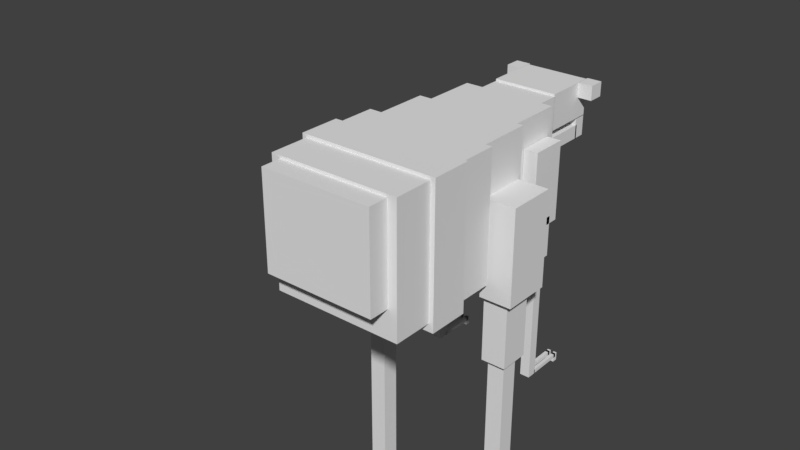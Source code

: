 # Source: flust.blend  (saved by Blender 2.78.0; exported with 4.5.12 LTS)
import bpy
from mathutils import Matrix  # noqa: F401  (used for matrix-valued properties, if any)

bpy.ops.wm.read_factory_settings(use_empty=True)
scene = bpy.context.scene
scene.name = 'Scene'

# ---- collections
col_collection_1 = bpy.data.collections.new('Collection 1'); scene.collection.children.link(col_collection_1)

# ---- materials (node trees are filled in below, after node groups)
mat_material = bpy.data.materials.new('Material')
mat_material.alpha_threshold = 0.0
mat_material.use_transparent_shadow = False
mat_material.roughness = 0.5
mat_material.line_color = (0.0, 0.0, 0.0, 1.0)

# ---- material node trees

# ---- world
world_world = bpy.data.worlds.new('World'); scene.world = world_world
world_world.color = (0.05088, 0.05088, 0.05088)
world_world.use_sun_shadow = False
world_world.sun_shadow_jitter_overblur = 0.0
world_world.cycles.sampling_method = 'MANUAL'

# ---- meshes
me_cube = bpy.data.meshes.new('Cube')
me_cube.from_pydata([(0.4507, -1.511, -0.1377), (0.4507, -1.681, -0.1377), (-0.4507, -1.681, -0.1377), (-0.4507, -1.511, -0.1377), (0.4507, -1.511, 0.6365), (0.4507, -1.681, 0.6365), (-0.4507, -1.681, 0.6365), (-0.4507, -1.511, 0.6365), (0.5244, -1.185, -0.3688), (0.5244, -1.517, -0.3688), (-0.5244, -1.517, -0.3688), (-0.5244, -1.185, -0.3688), (0.5244, -1.185, 0.6593), (0.5244, -1.517, 0.6593), (-0.5244, -1.517, 0.6593), (-0.5244, -1.185, 0.6593), (0.5613, -0.8676, -0.4343), (0.5613, -1.195, -0.4343), (-0.5613, -1.195, -0.4343), (-0.5613, -0.8676, -0.4343), (0.5613, -0.8676, 0.6835), (0.5613, -1.195, 0.6835), (-0.5613, -1.195, 0.6835), (-0.5613, -0.8676, 0.6835), (0.5244, -0.5536, -0.3688), (0.5244, -0.8765, -0.3688), (-0.5244, -0.8765, -0.3688), (-0.5244, -0.5536, -0.3688), (0.5244, -0.5536, 0.6703), (0.5244, -0.8765, 0.6703), (-0.5244, -0.8765, 0.6703), (-0.5244, -0.5536, 0.6703), (0.4507, -0.08808, -0.1377), (0.4507, -0.5613, -0.1377), (-0.4507, -0.5613, -0.1377), (-0.4507, -0.08808, -0.1377), (0.4507, -0.08808, 0.6541), (0.4507, -0.5613, 0.6541), (-0.4507, -0.5613, 0.6541), (-0.4507, -0.08808, 0.6541), (0.3769, 0.3839, 0.06467), (0.3769, -0.08939, 0.06467), (-0.3769, -0.08939, 0.06467), (-0.3769, 0.3839, 0.06467), (0.3769, 0.3839, 0.6365), (0.3769, -0.0894, 0.6365), (-0.3769, -0.08939, 0.6365), (-0.3769, 0.3839, 0.6365), (0.2637, 0.6008, 0.173), (0.2637, 0.3832, 0.173), (-0.2637, 0.3832, 0.173), (-0.2637, 0.6008, 0.173), (0.2637, 0.6008, 0.6187), (0.2637, 0.3832, 0.6187), (-0.2637, 0.3832, 0.6187), (-0.2637, 0.6008, 0.6187), (0.2637, 1.038, 0.3467), (0.2637, 0.5994, 0.3467), (-0.2637, 0.5994, 0.3467), (-0.2637, 1.038, 0.3467), (0.2637, 1.038, 0.6365), (0.2637, 0.5994, 0.6365), (-0.2637, 0.5994, 0.6365), (-0.2637, 1.038, 0.6365), (0.2545, 0.9643, 0.1719), (0.2545, 0.5994, 0.1719), (-0.2571, 0.5994, 0.1719), (-0.2571, 0.9643, 0.1719), (0.2545, 0.9643, 0.2809), (0.2545, 0.5994, 0.2809), (-0.2571, 0.5994, 0.2809), (-0.2571, 0.9643, 0.2809), (-0.1951, 1.052, 0.1719), (-0.1951, 0.9495, 0.1719), (-0.2572, 0.9495, 0.1719), (-0.2572, 1.052, 0.1719), (-0.1951, 1.052, 0.3364), (-0.1951, 0.9495, 0.3364), (-0.2572, 0.9495, 0.3364), (-0.2572, 1.052, 0.3364), (0.2545, 1.052, 0.1719), (0.2545, 0.9495, 0.1719), (0.191, 0.9495, 0.1719), (0.191, 1.052, 0.1719), (0.2545, 1.052, 0.3364), (0.2545, 0.9495, 0.3364), (0.191, 0.9495, 0.3364), (0.191, 1.052, 0.3364), (0.0292, 1.052, 0.1719), (0.0292, 0.9495, 0.1719), (-0.03949, 0.9495, 0.1719), (-0.03949, 1.052, 0.1719), (0.0292, 1.052, 0.3364), (0.0292, 0.9495, 0.3364), (-0.03949, 0.9495, 0.3364), (-0.03949, 1.052, 0.3364), (0.1405, 1.052, 0.1719), (0.1405, 0.9495, 0.1719), (0.07186, 0.9495, 0.1719), (0.07186, 1.052, 0.1719), (0.1405, 1.052, 0.3364), (0.1405, 0.9495, 0.3364), (0.07186, 0.9495, 0.3364), (0.07186, 1.052, 0.3364), (-0.08314, 1.052, 0.1719), (-0.08314, 0.9495, 0.1719), (-0.1518, 0.9495, 0.1719), (-0.1518, 1.052, 0.1719), (-0.08314, 1.052, 0.3364), (-0.08314, 0.9495, 0.3364), (-0.1518, 0.9495, 0.3364), (-0.1518, 1.052, 0.3364), (-0.1561, 1.03, 0.1425), (-0.1561, 0.964, 0.1425), (-0.1888, 0.964, 0.1425), (-0.1888, 1.03, 0.1425), (-0.1561, 1.03, 0.3597), (-0.1561, 0.964, 0.3597), (-0.1888, 0.964, 0.3597), (-0.1888, 1.03, 0.3597), (-0.04492, 1.03, 0.1425), (-0.04492, 0.964, 0.1425), (-0.07756, 0.964, 0.1425), (-0.07756, 1.03, 0.1425), (-0.04492, 1.03, 0.3597), (-0.04492, 0.964, 0.3597), (-0.07756, 0.964, 0.3597), (-0.07756, 1.03, 0.3597), (0.06665, 1.03, 0.1425), (0.06665, 0.964, 0.1425), (0.03401, 0.964, 0.1425), (0.03401, 1.03, 0.1425), (0.06665, 1.03, 0.3597), (0.06665, 0.964, 0.3597), (0.03401, 0.964, 0.3597), (0.03401, 1.03, 0.3597), (0.1828, 1.03, 0.1425), (0.1828, 0.964, 0.1425), (0.1502, 0.964, 0.1425), (0.1502, 1.03, 0.1425), (0.1828, 1.03, 0.3597), (0.1828, 0.964, 0.3597), (0.1502, 0.964, 0.3597), (0.1502, 1.03, 0.3597), (-0.3836, 1.059, 0.6365), (-0.3836, 0.9271, 0.6365), (-0.2631, 0.9271, 0.6365), (-0.2631, 1.059, 0.6365), (-0.3836, 1.059, 0.5182), (-0.3836, 0.9271, 0.5182), (-0.2631, 0.9271, 0.5182), (-0.2631, 1.059, 0.5182), (0.3833, 1.059, 0.5182), (0.3833, 0.9271, 0.5182), (0.2628, 0.9271, 0.5182), (0.2628, 1.059, 0.5182), (0.3833, 1.059, 0.6365), (0.3833, 0.9271, 0.6365), (0.2628, 0.9271, 0.6365), (0.2628, 1.059, 0.6365), (-0.3789, 0.3453, -0.2178), (-0.3789, 0.04771, -0.2178), (-0.4939, 0.04771, -0.2178), (-0.4939, 0.3453, -0.2178), (-0.3789, 0.3453, 0.4152), (-0.3789, 0.04771, 0.4152), (-0.4939, 0.04771, 0.4152), (-0.4939, 0.3453, 0.4152), (-0.3789, 0.2614, -0.4872), (-0.3789, 0.1198, -0.4872), (-0.4939, 0.1198, -0.4872), (-0.4939, 0.2614, -0.4872), (-0.3789, 0.2614, -0.1572), (-0.3789, 0.1198, -0.1572), (-0.4939, 0.1198, -0.1572), (-0.4939, 0.2614, -0.1572), (-0.399, 0.2303, -1.537), (-0.399, 0.1477, -1.537), (-0.4793, 0.1477, -1.537), (-0.4793, 0.2303, -1.537), (-0.399, 0.2303, -0.4654), (-0.399, 0.1477, -0.4654), (-0.4793, 0.1477, -0.4654), (-0.4793, 0.2303, -0.4654), (-0.399, 0.5263, -1.537), (-0.399, 0.2208, -1.537), (-0.4251, 0.2208, -1.537), (-0.4251, 0.5263, -1.537), (-0.399, 0.5263, -1.505), (-0.399, 0.2208, -1.505), (-0.4251, 0.2208, -1.505), (-0.4251, 0.5263, -1.505), (-0.399, 0.5449, -1.573), (-0.399, 0.5036, -1.573), (-0.4251, 0.5036, -1.573), (-0.4251, 0.5449, -1.573), (-0.399, 0.5449, -1.505), (-0.399, 0.5036, -1.505), (-0.4251, 0.5036, -1.505), (-0.4251, 0.5449, -1.505), (-0.453, 0.5263, -1.537), (-0.453, 0.2208, -1.537), (-0.4792, 0.2208, -1.537), (-0.4792, 0.5263, -1.537), (-0.453, 0.5263, -1.505), (-0.453, 0.2208, -1.505), (-0.4792, 0.2208, -1.505), (-0.4792, 0.5263, -1.505), (-0.453, 0.5449, -1.573), (-0.453, 0.5036, -1.573), (-0.4792, 0.5036, -1.573), (-0.4792, 0.5449, -1.573), (-0.453, 0.5449, -1.505), (-0.453, 0.5036, -1.505), (-0.4792, 0.5036, -1.505), (-0.4792, 0.5449, -1.505), (0.4948, 0.3453, -0.2178), (0.4948, 0.04771, -0.2178), (0.3798, 0.04771, -0.2178), (0.3798, 0.3453, -0.2178), (0.4948, 0.3453, 0.4152), (0.4948, 0.04771, 0.4152), (0.3798, 0.04771, 0.4152), (0.3798, 0.3453, 0.4152), (0.4948, 0.2614, -0.4872), (0.4948, 0.1198, -0.4872), (0.3798, 0.1198, -0.4872), (0.3798, 0.2614, -0.4872), (0.4948, 0.2614, -0.1572), (0.4948, 0.1198, -0.1572), (0.3798, 0.1198, -0.1572), (0.3798, 0.2614, -0.1572), (0.4747, 0.2303, -1.537), (0.4747, 0.1477, -1.537), (0.3944, 0.1477, -1.537), (0.3944, 0.2303, -1.537), (0.4747, 0.2303, -0.4654), (0.4747, 0.1477, -0.4654), (0.3944, 0.1477, -0.4654), (0.3944, 0.2303, -0.4654), (0.4747, 0.5263, -1.537), (0.4747, 0.2208, -1.537), (0.4485, 0.2208, -1.537), (0.4485, 0.5263, -1.537), (0.4747, 0.5263, -1.505), (0.4747, 0.2208, -1.505), (0.4485, 0.2208, -1.505), (0.4485, 0.5263, -1.505), (0.4747, 0.5449, -1.573), (0.4747, 0.5036, -1.573), (0.4485, 0.5036, -1.573), (0.4485, 0.5449, -1.573), (0.4747, 0.5449, -1.505), (0.4747, 0.5036, -1.505), (0.4485, 0.5036, -1.505), (0.4485, 0.5449, -1.505), (0.4206, 0.5263, -1.537), (0.4206, 0.2208, -1.537), (0.3945, 0.2208, -1.537), (0.3945, 0.5263, -1.537), (0.4206, 0.5263, -1.505), (0.4206, 0.2208, -1.505), (0.3945, 0.2208, -1.505), (0.3945, 0.5263, -1.505), (0.4206, 0.5449, -1.573), (0.4206, 0.5036, -1.573), (0.3945, 0.5036, -1.573), (0.3945, 0.5449, -1.573), (0.4206, 0.5449, -1.505), (0.4206, 0.5036, -1.505), (0.3945, 0.5036, -1.505), (0.3945, 0.5449, -1.505), (0.7022, -0.1148, -0.5142), (0.7022, -0.5113, -0.5142), (0.4376, -0.5113, -0.5142), (0.4376, -0.1148, -0.5142), (0.7022, -0.1148, 0.2602), (0.7022, -0.5113, 0.2602), (0.4376, -0.5113, 0.2602), (0.4376, -0.1148, 0.2602), (0.6381, -0.2071, -1.072), (0.6381, -0.454, -1.072), (0.4376, -0.454, -1.072), (0.4376, -0.2071, -1.072), (0.6381, -0.2072, -0.424), (0.6381, -0.454, -0.424), (0.4376, -0.454, -0.424), (0.4376, -0.2071, -0.424), (0.603, -0.2614, -3.307), (0.603, -0.4055, -3.307), (0.463, -0.4055, -3.307), (0.463, -0.2614, -3.307), (0.603, -0.2614, -1.038), (0.603, -0.4055, -1.038), (0.463, -0.4055, -1.038), (0.463, -0.2614, -1.038), (0.603, 0.2548, -3.307), (0.603, -0.2779, -3.307), (0.5574, -0.2779, -3.307), (0.5574, 0.2548, -3.307), (0.603, 0.2547, -3.25), (0.603, -0.2779, -3.25), (0.5574, -0.2779, -3.25), (0.5574, 0.2548, -3.25), (0.603, 0.2872, -3.369), (0.603, 0.2152, -3.369), (0.5574, 0.2152, -3.369), (0.5574, 0.2872, -3.369), (0.603, 0.2872, -3.25), (0.603, 0.2152, -3.25), (0.5574, 0.2152, -3.25), (0.5574, 0.2872, -3.25), (0.5088, 0.2548, -3.307), (0.5088, -0.2779, -3.307), (0.4632, -0.2779, -3.307), (0.4632, 0.2548, -3.307), (0.5088, 0.2547, -3.25), (0.5088, -0.2779, -3.25), (0.4632, -0.2779, -3.25), (0.4632, 0.2548, -3.25), (0.5088, 0.2872, -3.369), (0.5088, 0.2152, -3.369), (0.4632, 0.2152, -3.369), (0.4632, 0.2872, -3.369), (0.5088, 0.2872, -3.25), (0.5088, 0.2152, -3.25), (0.4632, 0.2152, -3.25), (0.4632, 0.2872, -3.25), (-0.4399, -0.1148, -0.5142), (-0.4399, -0.5113, -0.5142), (-0.7046, -0.5113, -0.5142), (-0.7046, -0.1148, -0.5142), (-0.4399, -0.1148, 0.2602), (-0.4399, -0.5113, 0.2602), (-0.7046, -0.5113, 0.2602), (-0.7046, -0.1148, 0.2602), (-0.5041, -0.2071, -1.072), (-0.5041, -0.454, -1.072), (-0.7046, -0.454, -1.072), (-0.7046, -0.2071, -1.072), (-0.5041, -0.2072, -0.424), (-0.5041, -0.454, -0.424), (-0.7046, -0.454, -0.424), (-0.7046, -0.2071, -0.424), (-0.5392, -0.2614, -3.307), (-0.5392, -0.4055, -3.307), (-0.6792, -0.4055, -3.307), (-0.6792, -0.2614, -3.307), (-0.5392, -0.2614, -1.038), (-0.5392, -0.4055, -1.038), (-0.6792, -0.4055, -1.038), (-0.6792, -0.2614, -1.038), (-0.5392, 0.2548, -3.307), (-0.5392, -0.2779, -3.307), (-0.5848, -0.2779, -3.307), (-0.5848, 0.2548, -3.307), (-0.5392, 0.2547, -3.25), (-0.5392, -0.2779, -3.25), (-0.5848, -0.2779, -3.25), (-0.5848, 0.2548, -3.25), (-0.5392, 0.2872, -3.369), (-0.5392, 0.2152, -3.369), (-0.5848, 0.2152, -3.369), (-0.5848, 0.2872, -3.369), (-0.5392, 0.2872, -3.25), (-0.5392, 0.2152, -3.25), (-0.5848, 0.2152, -3.25), (-0.5848, 0.2872, -3.25), (-0.6334, 0.2548, -3.307), (-0.6334, -0.2779, -3.307), (-0.679, -0.2779, -3.307), (-0.679, 0.2548, -3.307), (-0.6334, 0.2547, -3.25), (-0.6334, -0.2779, -3.25), (-0.679, -0.2779, -3.25), (-0.679, 0.2548, -3.25), (-0.6334, 0.2872, -3.369), (-0.6334, 0.2152, -3.369), (-0.679, 0.2152, -3.369), (-0.679, 0.2872, -3.369), (-0.6334, 0.2872, -3.25), (-0.6334, 0.2152, -3.25), (-0.679, 0.2152, -3.25), (-0.679, 0.2872, -3.25)], [], [(0, 1, 2, 3), (4, 7, 6, 5), (0, 4, 5, 1), (1, 5, 6, 2), (2, 6, 7, 3), (4, 0, 3, 7), (8, 9, 10, 11), (12, 15, 14, 13), (8, 12, 13, 9), (9, 13, 14, 10), (10, 14, 15, 11), (12, 8, 11, 15), (16, 17, 18, 19), (20, 23, 22, 21), (16, 20, 21, 17), (17, 21, 22, 18), (18, 22, 23, 19), (20, 16, 19, 23), (24, 25, 26, 27), (28, 31, 30, 29), (24, 28, 29, 25), (25, 29, 30, 26), (26, 30, 31, 27), (28, 24, 27, 31), (32, 33, 34, 35), (36, 39, 38, 37), (32, 36, 37, 33), (33, 37, 38, 34), (34, 38, 39, 35), (36, 32, 35, 39), (40, 41, 42, 43), (44, 47, 46, 45), (40, 44, 45, 41), (41, 45, 46, 42), (42, 46, 47, 43), (44, 40, 43, 47), (48, 49, 50, 51), (52, 55, 54, 53), (48, 52, 53, 49), (49, 53, 54, 50), (50, 54, 55, 51), (52, 48, 51, 55), (56, 57, 58, 59), (60, 63, 62, 61), (56, 60, 61, 57), (57, 61, 62, 58), (58, 62, 63, 59), (60, 56, 59, 63), (64, 65, 66, 67), (68, 71, 70, 69), (64, 68, 69, 65), (65, 69, 70, 66), (66, 70, 71, 67), (68, 64, 67, 71), (72, 73, 74, 75), (76, 79, 78, 77), (72, 76, 77, 73), (73, 77, 78, 74), (74, 78, 79, 75), (76, 72, 75, 79), (80, 81, 82, 83), (84, 87, 86, 85), (80, 84, 85, 81), (81, 85, 86, 82), (82, 86, 87, 83), (84, 80, 83, 87), (88, 89, 90, 91), (92, 95, 94, 93), (88, 92, 93, 89), (89, 93, 94, 90), (90, 94, 95, 91), (92, 88, 91, 95), (96, 97, 98, 99), (100, 103, 102, 101), (96, 100, 101, 97), (97, 101, 102, 98), (98, 102, 103, 99), (100, 96, 99, 103), (104, 105, 106, 107), (108, 111, 110, 109), (104, 108, 109, 105), (105, 109, 110, 106), (106, 110, 111, 107), (108, 104, 107, 111), (112, 113, 114, 115), (116, 119, 118, 117), (112, 116, 117, 113), (113, 117, 118, 114), (114, 118, 119, 115), (116, 112, 115, 119), (120, 121, 122, 123), (124, 127, 126, 125), (120, 124, 125, 121), (121, 125, 126, 122), (122, 126, 127, 123), (124, 120, 123, 127), (128, 129, 130, 131), (132, 135, 134, 133), (128, 132, 133, 129), (129, 133, 134, 130), (130, 134, 135, 131), (132, 128, 131, 135), (136, 137, 138, 139), (140, 143, 142, 141), (136, 140, 141, 137), (137, 141, 142, 138), (138, 142, 143, 139), (140, 136, 139, 143), (147, 151, 148, 144), (149, 145, 144, 148), (150, 146, 145, 149), (151, 147, 146, 150), (147, 144, 145, 146), (151, 150, 149, 148), (152, 153, 154, 155), (156, 159, 158, 157), (152, 156, 157, 153), (153, 157, 158, 154), (154, 158, 159, 155), (156, 152, 155, 159), (160, 161, 162, 163), (164, 167, 166, 165), (160, 164, 165, 161), (161, 165, 166, 162), (162, 166, 167, 163), (164, 160, 163, 167), (168, 169, 170, 171), (172, 175, 174, 173), (168, 172, 173, 169), (169, 173, 174, 170), (170, 174, 175, 171), (172, 168, 171, 175), (176, 177, 178, 179), (180, 183, 182, 181), (176, 180, 181, 177), (177, 181, 182, 178), (178, 182, 183, 179), (180, 176, 179, 183), (184, 185, 186, 187), (188, 191, 190, 189), (184, 188, 189, 185), (185, 189, 190, 186), (186, 190, 191, 187), (188, 184, 187, 191), (192, 193, 194, 195), (196, 199, 198, 197), (192, 196, 197, 193), (193, 197, 198, 194), (194, 198, 199, 195), (196, 192, 195, 199), (200, 201, 202, 203), (204, 207, 206, 205), (200, 204, 205, 201), (201, 205, 206, 202), (202, 206, 207, 203), (204, 200, 203, 207), (208, 209, 210, 211), (212, 215, 214, 213), (208, 212, 213, 209), (209, 213, 214, 210), (210, 214, 215, 211), (212, 208, 211, 215), (216, 217, 218, 219), (220, 223, 222, 221), (216, 220, 221, 217), (217, 221, 222, 218), (218, 222, 223, 219), (220, 216, 219, 223), (224, 225, 226, 227), (228, 231, 230, 229), (224, 228, 229, 225), (225, 229, 230, 226), (226, 230, 231, 227), (228, 224, 227, 231), (232, 233, 234, 235), (236, 239, 238, 237), (232, 236, 237, 233), (233, 237, 238, 234), (234, 238, 239, 235), (236, 232, 235, 239), (240, 241, 242, 243), (244, 247, 246, 245), (240, 244, 245, 241), (241, 245, 246, 242), (242, 246, 247, 243), (244, 240, 243, 247), (248, 249, 250, 251), (252, 255, 254, 253), (248, 252, 253, 249), (249, 253, 254, 250), (250, 254, 255, 251), (252, 248, 251, 255), (256, 257, 258, 259), (260, 263, 262, 261), (256, 260, 261, 257), (257, 261, 262, 258), (258, 262, 263, 259), (260, 256, 259, 263), (264, 265, 266, 267), (268, 271, 270, 269), (264, 268, 269, 265), (265, 269, 270, 266), (266, 270, 271, 267), (268, 264, 267, 271), (272, 273, 274, 275), (276, 279, 278, 277), (272, 276, 277, 273), (273, 277, 278, 274), (274, 278, 279, 275), (276, 272, 275, 279), (280, 281, 282, 283), (284, 287, 286, 285), (280, 284, 285, 281), (281, 285, 286, 282), (282, 286, 287, 283), (284, 280, 283, 287), (288, 289, 290, 291), (292, 295, 294, 293), (288, 292, 293, 289), (289, 293, 294, 290), (290, 294, 295, 291), (292, 288, 291, 295), (296, 297, 298, 299), (300, 303, 302, 301), (296, 300, 301, 297), (297, 301, 302, 298), (298, 302, 303, 299), (300, 296, 299, 303), (304, 305, 306, 307), (308, 311, 310, 309), (304, 308, 309, 305), (305, 309, 310, 306), (306, 310, 311, 307), (308, 304, 307, 311), (312, 313, 314, 315), (316, 319, 318, 317), (312, 316, 317, 313), (313, 317, 318, 314), (314, 318, 319, 315), (316, 312, 315, 319), (320, 321, 322, 323), (324, 327, 326, 325), (320, 324, 325, 321), (321, 325, 326, 322), (322, 326, 327, 323), (324, 320, 323, 327), (328, 329, 330, 331), (332, 335, 334, 333), (328, 332, 333, 329), (329, 333, 334, 330), (330, 334, 335, 331), (332, 328, 331, 335), (336, 337, 338, 339), (340, 343, 342, 341), (336, 340, 341, 337), (337, 341, 342, 338), (338, 342, 343, 339), (340, 336, 339, 343), (344, 345, 346, 347), (348, 351, 350, 349), (344, 348, 349, 345), (345, 349, 350, 346), (346, 350, 351, 347), (348, 344, 347, 351), (352, 353, 354, 355), (356, 359, 358, 357), (352, 356, 357, 353), (353, 357, 358, 354), (354, 358, 359, 355), (356, 352, 355, 359), (360, 361, 362, 363), (364, 367, 366, 365), (360, 364, 365, 361), (361, 365, 366, 362), (362, 366, 367, 363), (364, 360, 363, 367), (368, 369, 370, 371), (372, 375, 374, 373), (368, 372, 373, 369), (369, 373, 374, 370), (370, 374, 375, 371), (372, 368, 371, 375), (376, 377, 378, 379), (380, 383, 382, 381), (376, 380, 381, 377), (377, 381, 382, 378), (378, 382, 383, 379), (380, 376, 379, 383)])
_uv = me_cube.uv_layers.new(name='UVMap')
_uv.uv.foreach_set('vector', [0.164, 0.4265, 0.1938, 0.4265, 0.1938, 0.5854, 0.164, 0.5854, 0.8805, 0.9433, 0.8805, 0.7844, 0.9103, 0.7844, 0.9103, 0.9433, 0.9405, 0.7826, 0.9405, 0.9191, 0.9107, 0.9191, 0.9107, 0.7826, 0.8585, 0.8168, 0.9938, 0.8168, 0.9938, 0.9757, 0.8585, 0.9757, 0.9315, 0.8408, 0.9315, 0.9773, 0.9017, 0.9773, 0.9017, 0.8408, 0.1271, 0.3518, 0.2624, 0.3518, 0.2624, 0.5106, 0.1271, 0.5106, 0.8873, 0.8118, 0.9453, 0.8118, 0.9453, 0.9966, 0.8873, 0.9966, 0.9746, 0.7835, 0.9746, 0.9683, 0.9165, 0.9683, 0.9165, 0.7835, 0.9434, 0.8035, 0.9434, 0.981, 0.8853, 0.981, 0.8853, 0.8035, 0.136, 0.2325, 0.312, 0.2325, 0.312, 0.4174, 0.136, 0.4174, 0.9044, 0.9845, 0.9044, 0.807, 0.9624, 0.807, 0.9624, 0.9845, 0.1178, 0.3808, 0.2938, 0.3808, 0.2938, 0.5657, 0.1178, 0.5657, 0.948, 0.9699, 0.8908, 0.9699, 0.8908, 0.772, 0.948, 0.772, 0.9592, 0.774, 0.9592, 0.9719, 0.9019, 0.9719, 0.9019, 0.774, 0.9616, 0.7773, 0.9616, 0.9663, 0.9044, 0.9663, 0.9044, 0.7773, 0.3314, 0.4707, 0.144, 0.4707, 0.144, 0.2728, 0.3314, 0.2728, 0.9538, 0.7587, 0.9538, 0.9477, 0.8965, 0.9477, 0.8965, 0.7587, 0.09301, 0.2294, 0.2804, 0.2294, 0.2804, 0.4273, 0.09301, 0.4273, 0.8752, 0.7875, 0.9316, 0.7875, 0.9316, 0.9724, 0.8752, 0.9724, 0.8802, 0.9873, 0.8802, 0.8025, 0.9366, 0.8025, 0.9366, 0.9873, 0.9426, 0.7898, 0.9426, 0.9673, 0.8861, 0.9673, 0.8861, 0.7898, 0.09051, 0.3095, 0.2665, 0.3095, 0.2665, 0.4944, 0.09051, 0.4944, 0.9679, 0.7751, 0.9679, 0.9526, 0.9114, 0.9526, 0.9114, 0.7751, 0.07577, 0.2475, 0.2517, 0.2475, 0.2517, 0.4324, 0.07577, 0.4324, 0.8515, 0.8092, 0.9342, 0.8092, 0.9342, 0.9681, 0.8515, 0.9681, 0.9742, 0.8071, 0.9742, 0.966, 0.8915, 0.966, 0.8915, 0.8071, 0.9725, 0.8486, 0.9725, 0.985, 0.8898, 0.985, 0.8898, 0.8486, 0.1353, 0.3828, 0.2706, 0.3828, 0.2706, 0.5416, 0.1353, 0.5416, 0.9012, 0.9819, 0.9012, 0.8455, 0.9839, 0.8455, 0.9839, 0.9819, 0.2136, 0.5912, 0.07835, 0.5912, 0.07835, 0.4324, 0.2136, 0.4324, 0.8971, 0.83, 0.9798, 0.83, 0.9798, 0.9629, 0.8971, 0.9629, 0.985, 0.8362, 0.985, 0.9691, 0.9023, 0.9691, 0.9023, 0.8362, 0.972, 0.8331, 0.972, 0.9339, 0.8893, 0.9339, 0.8893, 0.8331, 0.166, 0.3828, 0.2659, 0.3828, 0.2659, 0.5156, 0.166, 0.5156, 0.995, 0.8687, 0.995, 0.9695, 0.9123, 0.9695, 0.9123, 0.8687, 0.1828, 0.3467, 0.2827, 0.3467, 0.2827, 0.4796, 0.1828, 0.4796, 0.757, 0.457, 0.795, 0.457, 0.795, 0.55, 0.757, 0.55, 0.9685, 0.3828, 0.9685, 0.4757, 0.9305, 0.4757, 0.9305, 0.3828, 0.9685, 0.5574, 0.9685, 0.6391, 0.9305, 0.6391, 0.9305, 0.5574, 0.5795, 0.5959, 0.6605, 0.5959, 0.6605, 0.6889, 0.5795, 0.6889, 0.9685, 0.4757, 0.9685, 0.5574, 0.9305, 0.5574, 0.9305, 0.4757, 0.6328, 0.02117, 0.7138, 0.02117, 0.7138, 0.1142, 0.6328, 0.1142, 0.6072, 0.01776, 0.6838, 0.01776, 0.6838, 0.1107, 0.6072, 0.1107, 0.7176, 0.7581, 0.7176, 0.8511, 0.6411, 0.8511, 0.6411, 0.7581, 0.6795, 0.5622, 0.6289, 0.5622, 0.6289, 0.4849, 0.6795, 0.4849, 0.6917, 0.9441, 0.6411, 0.9441, 0.6411, 0.8511, 0.6917, 0.8511, 0.8574, 0.9714, 0.8067, 0.9714, 0.8067, 0.8942, 0.8574, 0.8942, 0.4968, 0.6967, 0.5475, 0.6967, 0.5475, 0.7897, 0.4968, 0.7897, 0.5411, 0.811, 0.6049, 0.811, 0.6049, 0.9012, 0.5411, 0.9012, 0.7058, 0.01494, 0.7058, 0.1051, 0.6421, 0.1051, 0.6421, 0.01494, 0.7543, 0.9835, 0.7353, 0.9835, 0.7353, 0.9192, 0.7543, 0.9192, 0.7148, 0.5216, 0.7338, 0.5216, 0.7338, 0.6117, 0.7148, 0.6117, 0.7734, 0.9835, 0.7543, 0.9835, 0.7543, 0.9192, 0.7734, 0.9192, 0.7515, 0.4806, 0.7706, 0.4806, 0.7706, 0.5707, 0.7515, 0.5707, 0.1308, 0.9829, 0.1308, 0.9649, 0.1416, 0.9649, 0.1416, 0.9829, 0.1308, 0.9829, 0.1199, 0.9829, 0.1199, 0.9649, 0.1308, 0.9649, 0.1592, 0.8814, 0.1592, 0.9103, 0.1413, 0.9103, 0.1413, 0.8814, 0.2017, 0.79, 0.2017, 0.819, 0.1908, 0.819, 0.1908, 0.79, 0.3064, 0.8749, 0.3064, 0.9039, 0.2886, 0.9039, 0.2886, 0.8749, 0.1267, 0.9078, 0.1267, 0.8788, 0.1376, 0.8788, 0.1376, 0.9078, 0.2542, 0.9132, 0.2542, 0.8952, 0.2653, 0.8952, 0.2653, 0.9132, 0.226, 0.9743, 0.2149, 0.9743, 0.2149, 0.9563, 0.226, 0.9563, 0.1247, 0.8415, 0.1247, 0.8705, 0.1068, 0.8705, 0.1068, 0.8415, 0.1378, 0.8209, 0.1378, 0.8498, 0.1267, 0.8498, 0.1267, 0.8209, 0.2265, 0.9595, 0.2265, 0.9305, 0.2443, 0.9305, 0.2443, 0.9595, 0.1378, 0.8498, 0.1378, 0.8788, 0.1267, 0.8788, 0.1267, 0.8498, 0.2497, 0.7632, 0.2497, 0.7812, 0.2377, 0.7812, 0.2377, 0.7632, 0.193, 0.8391, 0.181, 0.8391, 0.181, 0.8211, 0.193, 0.8211, 0.04314, 0.9552, 0.04314, 0.9262, 0.061, 0.9262, 0.061, 0.9552, 0.3408, 0.9631, 0.3408, 0.9342, 0.3528, 0.9342, 0.3528, 0.9631, 0.2323, 0.8762, 0.2323, 0.9052, 0.2144, 0.9052, 0.2144, 0.8762, 0.1146, 0.8952, 0.1146, 0.9242, 0.1026, 0.9242, 0.1026, 0.8952, 0.205, 0.8211, 0.205, 0.8391, 0.193, 0.8391, 0.193, 0.8211, 0.1689, 0.8391, 0.1569, 0.8391, 0.1569, 0.8211, 0.1689, 0.8211, 0.1025, 0.9469, 0.1025, 0.9179, 0.1203, 0.9179, 0.1203, 0.9469, 0.1535, 0.9034, 0.1535, 0.9324, 0.1415, 0.9324, 0.1415, 0.9034, 0.01785, 0.9579, 0.01785, 0.9289, 0.03571, 0.9289, 0.03571, 0.9579, 0.2528, 0.885, 0.2528, 0.914, 0.2408, 0.914, 0.2408, 0.885, 0.2497, 0.7812, 0.2497, 0.7632, 0.2617, 0.7632, 0.2617, 0.7812, 0.181, 0.8391, 0.1689, 0.8391, 0.1689, 0.8211, 0.181, 0.8211, 0.1247, 0.8705, 0.1247, 0.8415, 0.1425, 0.8415, 0.1425, 0.8705, 0.2886, 0.9328, 0.2886, 0.9039, 0.3006, 0.9039, 0.3006, 0.9328, 0.07136, 0.9234, 0.07136, 0.8944, 0.08922, 0.8944, 0.08922, 0.9234, 0.2528, 0.856, 0.2528, 0.885, 0.2408, 0.885, 0.2408, 0.856, 0.281, 0.9298, 0.281, 0.9182, 0.2867, 0.9182, 0.2867, 0.9298, 0.2525, 0.9182, 0.2582, 0.9182, 0.2582, 0.9298, 0.2525, 0.9298, 0.1026, 0.8952, 0.1026, 0.8569, 0.1142, 0.8569, 0.1142, 0.8952, 0.1897, 0.9171, 0.1897, 0.9553, 0.184, 0.9553, 0.184, 0.9171, 0.2994, 0.9484, 0.2994, 0.9102, 0.311, 0.9102, 0.311, 0.9484, 0.1649, 0.8814, 0.1649, 0.9196, 0.1592, 0.9196, 0.1592, 0.8814, 0.281, 0.9182, 0.281, 0.9298, 0.2753, 0.9298, 0.2753, 0.9182, 0.2753, 0.9298, 0.2696, 0.9298, 0.2696, 0.9182, 0.2753, 0.9182, 0.09404, 0.8704, 0.09404, 0.9087, 0.08248, 0.9087, 0.08248, 0.8704, 0.2482, 0.8861, 0.2482, 0.9244, 0.2425, 0.9244, 0.2425, 0.8861, 0.2265, 0.918, 0.2265, 0.9563, 0.2149, 0.9563, 0.2149, 0.918, 0.3075, 0.8322, 0.3075, 0.8705, 0.3018, 0.8705, 0.3018, 0.8322, 0.2924, 0.9182, 0.2924, 0.9298, 0.2867, 0.9298, 0.2867, 0.9182, 0.2639, 0.9298, 0.2582, 0.9298, 0.2582, 0.9182, 0.2639, 0.9182, 0.143, 0.9076, 0.143, 0.8693, 0.1546, 0.8693, 0.1546, 0.9076, 0.1965, 0.819, 0.1965, 0.8573, 0.1908, 0.8573, 0.1908, 0.819, 0.1708, 0.8644, 0.1708, 0.9027, 0.1593, 0.9027, 0.1593, 0.8644, 0.3223, 0.8922, 0.3223, 0.9305, 0.3165, 0.9305, 0.3165, 0.8922, 0.2924, 0.9298, 0.2924, 0.9182, 0.2981, 0.9182, 0.2981, 0.9298, 0.2639, 0.9182, 0.2696, 0.9182, 0.2696, 0.9298, 0.2639, 0.9298, 0.1063, 0.873, 0.1063, 0.8347, 0.1178, 0.8347, 0.1178, 0.873, 0.1649, 0.9229, 0.1649, 0.9612, 0.1592, 0.9612, 0.1592, 0.9229, 0.2461, 0.8585, 0.2461, 0.8968, 0.2345, 0.8968, 0.2345, 0.8585, 0.2069, 0.8998, 0.2069, 0.9381, 0.2012, 0.9381, 0.2012, 0.8998, 0.82, 0.01544, 0.8735, 0.01544, 0.8735, 0.07038, 0.82, 0.07038, 0.08807, 0.5899, 0.1087, 0.5899, 0.1087, 0.6132, 0.08807, 0.6132, 0.06559, 0.6139, 0.04492, 0.6139, 0.04492, 0.5926, 0.06559, 0.5926, 0.1556, 0.6071, 0.1349, 0.6071, 0.1349, 0.5839, 0.1556, 0.5839, 0.6832, 0.9673, 0.6621, 0.9673, 0.6621, 0.9441, 0.6832, 0.9441, 0.7387, 0.7581, 0.7387, 0.7814, 0.7176, 0.7814, 0.7176, 0.7581, 0.6052, 0.9709, 0.6052, 0.9477, 0.6263, 0.9477, 0.6263, 0.9709, 0.6621, 0.9673, 0.6411, 0.9673, 0.6411, 0.9441, 0.6621, 0.9441, 0.1349, 0.6071, 0.1142, 0.6071, 0.1142, 0.5839, 0.1349, 0.5839, 0.06559, 0.5926, 0.08626, 0.5926, 0.08626, 0.6139, 0.06559, 0.6139, 0.4762, 0.8427, 0.4555, 0.8427, 0.4555, 0.8195, 0.4762, 0.8195, 0.8203, 0.07028, 0.8204, 0.01544, 0.8735, 0.01552, 0.8734, 0.07035, 0.8445, 0.7458, 0.8445, 0.6934, 0.8646, 0.6934, 0.8646, 0.7458, 0.841, 0.7431, 0.8209, 0.7431, 0.8209, 0.6907, 0.841, 0.6907, 0.8587, 0.7826, 0.8587, 0.8942, 0.8067, 0.8942, 0.8067, 0.7826, 0.7345, 0.4123, 0.7345, 0.3007, 0.7546, 0.3007, 0.7546, 0.4123, 0.8445, 0.5791, 0.8445, 0.6907, 0.7925, 0.6907, 0.7925, 0.5791, 0.6383, 0.5827, 0.6383, 0.6943, 0.6182, 0.6943, 0.6182, 0.5827, 0.0793, 0.362, 0.0793, 0.337, 0.09939, 0.337, 0.09939, 0.362, 0.2574, 0.4369, 0.2373, 0.4369, 0.2373, 0.412, 0.2574, 0.412, 0.1998, 0.3566, 0.1998, 0.4148, 0.175, 0.4148, 0.175, 0.3566, 0.2706, 0.6155, 0.2706, 0.5574, 0.2907, 0.5574, 0.2907, 0.6155, 0.1697, 0.3579, 0.1697, 0.4161, 0.1449, 0.4161, 0.1449, 0.3579, 0.2304, 0.5574, 0.2304, 0.6155, 0.2103, 0.6155, 0.2103, 0.5574, 0.8176, 0.18, 0.8176, 0.1946, 0.8035, 0.1946, 0.8035, 0.18, 0.7992, 0.1921, 0.7851, 0.1921, 0.7851, 0.1775, 0.7992, 0.1775, 0.9694, 0.7826, 0.9694, 0.9716, 0.955, 0.9716, 0.955, 0.7826, 0.598, 0.5429, 0.598, 0.7319, 0.584, 0.7319, 0.584, 0.5429, 0.955, 0.7826, 0.955, 0.9716, 0.9405, 0.9716, 0.9405, 0.7826, 0.9826, 0.1938, 0.9826, 0.3828, 0.9685, 0.3828, 0.9685, 0.1938, 0.9401, 0.9191, 0.9401, 0.973, 0.9355, 0.973, 0.9355, 0.9191, 0.7049, 0.5265, 0.7095, 0.5265, 0.7095, 0.5804, 0.7049, 0.5804, 0.7617, 0.8274, 0.756, 0.8274, 0.756, 0.7736, 0.7617, 0.7736, 0.585, 0.38, 0.585, 0.3743, 0.5896, 0.3743, 0.5896, 0.38, 0.9642, 0.693, 0.9586, 0.693, 0.9586, 0.6391, 0.9642, 0.6391, 0.6033, 0.3743, 0.6033, 0.38, 0.5988, 0.38, 0.5988, 0.3743, 0.06193, 0.9672, 0.06193, 0.96, 0.06651, 0.96, 0.06651, 0.9672, 0.04821, 0.9672, 0.04364, 0.9672, 0.04364, 0.96, 0.04821, 0.96, 0.1671, 0.9182, 0.1671, 0.9301, 0.1598, 0.9301, 0.1598, 0.9182, 0.09513, 0.9193, 0.09513, 0.9073, 0.0997, 0.9073, 0.0997, 0.9193, 0.1815, 0.9301, 0.1815, 0.9182, 0.1887, 0.9182, 0.1887, 0.9301, 0.3118, 0.9182, 0.3118, 0.9301, 0.3073, 0.9301, 0.3073, 0.9182, 0.8103, 0.4947, 0.8103, 0.4409, 0.8149, 0.4409, 0.8149, 0.4947, 0.6411, 0.6345, 0.6365, 0.6345, 0.6365, 0.5807, 0.6411, 0.5807, 0.6337, 0.5156, 0.6394, 0.5156, 0.6394, 0.5695, 0.6337, 0.5695, 0.6033, 0.38, 0.6033, 0.3743, 0.6079, 0.3743, 0.6079, 0.38, 0.9107, 0.9481, 0.9051, 0.9481, 0.9051, 0.8942, 0.9107, 0.8942, 0.5988, 0.3743, 0.5988, 0.38, 0.5942, 0.38, 0.5942, 0.3743, 0.05736, 0.9672, 0.05736, 0.96, 0.06193, 0.96, 0.06193, 0.9672, 0.04364, 0.9672, 0.03907, 0.9672, 0.03907, 0.96, 0.04364, 0.96, 0.1382, 0.9182, 0.1382, 0.9301, 0.131, 0.9301, 0.131, 0.9182, 0.3118, 0.9301, 0.3118, 0.9182, 0.3164, 0.9182, 0.3164, 0.9301, 0.1526, 0.9182, 0.1526, 0.9301, 0.1454, 0.9301, 0.1454, 0.9182, 0.3027, 0.9182, 0.3027, 0.9301, 0.2981, 0.9301, 0.2981, 0.9182, 0.5169, 0.8421, 0.5169, 0.7897, 0.537, 0.7897, 0.537, 0.8421, 0.5169, 0.8421, 0.4968, 0.8421, 0.4968, 0.7897, 0.5169, 0.7897, 0.7925, 0.5791, 0.7925, 0.6907, 0.7405, 0.6907, 0.7405, 0.5791, 0.9305, 0.7507, 0.9305, 0.6391, 0.9506, 0.6391, 0.9506, 0.7507, 0.8587, 0.8942, 0.8587, 0.7826, 0.9107, 0.7826, 0.9107, 0.8942, 0.5475, 0.8083, 0.5475, 0.6967, 0.5675, 0.6967, 0.5675, 0.8083, 0.03517, 0.4952, 0.03517, 0.4703, 0.05526, 0.4703, 0.05526, 0.4952, 0.1493, 0.3568, 0.1292, 0.3568, 0.1292, 0.3319, 0.1493, 0.3319, 0.175, 0.3566, 0.175, 0.4148, 0.1503, 0.4148, 0.1503, 0.3566, 0.2505, 0.6155, 0.2505, 0.5574, 0.2706, 0.5574, 0.2706, 0.6155, 0.2389, 0.5905, 0.2389, 0.5323, 0.2636, 0.5323, 0.2636, 0.5905, 0.2304, 0.6155, 0.2304, 0.5574, 0.2505, 0.5574, 0.2505, 0.6155, 0.8176, 0.1946, 0.8176, 0.18, 0.8316, 0.18, 0.8316, 0.1946, 0.7851, 0.1921, 0.7711, 0.1921, 0.7711, 0.1775, 0.7851, 0.1775, 0.983, 0.3828, 0.983, 0.5717, 0.9685, 0.5717, 0.9685, 0.3828, 0.9834, 0.7826, 0.9834, 0.9716, 0.9694, 0.9716, 0.9694, 0.7826, 0.8067, 0.7826, 0.8067, 0.9716, 0.7923, 0.9716, 0.7923, 0.7826, 0.9826, 0.5717, 0.9826, 0.7607, 0.9685, 0.7607, 0.9685, 0.5717, 0.6615, 0.8807, 0.6615, 0.8268, 0.6661, 0.8268, 0.6661, 0.8807, 0.6648, 0.7795, 0.6693, 0.7795, 0.6693, 0.8334, 0.6648, 0.8334, 0.6661, 0.8268, 0.6604, 0.8268, 0.6604, 0.773, 0.6661, 0.773, 0.6022, 0.6006, 0.6022, 0.6064, 0.5976, 0.6064, 0.5976, 0.6006, 0.733, 0.9304, 0.7273, 0.9304, 0.7273, 0.8765, 0.733, 0.8765, 0.6337, 0.5752, 0.6337, 0.5695, 0.6383, 0.5695, 0.6383, 0.5752, 0.05279, 0.9672, 0.05279, 0.96, 0.05736, 0.96, 0.05736, 0.9672, 0.03907, 0.9672, 0.03449, 0.9672, 0.03449, 0.96, 0.03907, 0.96, 0.1454, 0.9182, 0.1454, 0.9301, 0.1382, 0.9301, 0.1382, 0.9182, 0.1245, 0.9284, 0.1245, 0.9164, 0.129, 0.9164, 0.129, 0.9284, 0.1743, 0.9301, 0.1743, 0.9182, 0.1815, 0.9182, 0.1815, 0.9301, 0.1245, 0.9404, 0.1245, 0.9284, 0.129, 0.9284, 0.129, 0.9404, 0.9621, 0.7713, 0.9621, 0.7175, 0.9667, 0.7175, 0.9667, 0.7713, 0.6003, 0.9012, 0.6049, 0.9012, 0.6049, 0.955, 0.6003, 0.955, 0.7233, 0.8352, 0.7176, 0.8352, 0.7176, 0.7814, 0.7233, 0.7814, 0.5805, 0.38, 0.5805, 0.3743, 0.585, 0.3743, 0.585, 0.38, 0.6661, 0.773, 0.6604, 0.773, 0.6604, 0.7191, 0.6661, 0.7191, 0.5896, 0.38, 0.5896, 0.3743, 0.5942, 0.3743, 0.5942, 0.38, 0.04821, 0.9672, 0.04821, 0.96, 0.05279, 0.96, 0.05279, 0.9672, 0.03449, 0.9672, 0.02992, 0.9672, 0.02992, 0.96, 0.03449, 0.96, 0.1598, 0.9182, 0.1598, 0.9301, 0.1526, 0.9301, 0.1526, 0.9182, 0.09513, 0.9073, 0.09513, 0.8953, 0.0997, 0.8953, 0.0997, 0.9073, 0.1743, 0.9182, 0.1743, 0.9301, 0.1671, 0.9301, 0.1671, 0.9182, 0.3073, 0.9182, 0.3073, 0.9301, 0.3027, 0.9301, 0.3027, 0.9182, 0.9721, 0.1143, 0.9721, 0.1841, 0.9258, 0.1841, 0.9258, 0.1143, 0.9272, 0.382, 0.8809, 0.382, 0.8809, 0.3122, 0.9272, 0.3121, 0.7819, 0.6001, 0.7819, 0.7366, 0.7126, 0.7366, 0.7126, 0.6001, 0.8347, 0.3344, 0.8347, 0.1979, 0.8809, 0.1979, 0.8809, 0.3344, 0.6526, 0.7914, 0.6526, 0.6549, 0.7219, 0.6549, 0.7219, 0.7914, 0.6578, 0.4403, 0.6578, 0.3038, 0.7041, 0.3038, 0.7041, 0.4403, 0.1292, 0.6012, 0.1292, 0.5576, 0.1642, 0.5576, 0.1642, 0.6012, 0.1899, 0.4394, 0.1549, 0.4394, 0.1549, 0.3959, 0.1899, 0.3959, 0.2618, 0.5766, 0.2618, 0.4623, 0.305, 0.4623, 0.305, 0.5766, 0.2236, 0.4941, 0.2236, 0.3799, 0.2586, 0.3799, 0.2586, 0.4941, 0.1114, 0.3319, 0.1114, 0.2176, 0.1545, 0.2176, 0.1545, 0.3319, 0.1721, 0.3621, 0.1721, 0.4764, 0.137, 0.4764, 0.137, 0.3621, 0.6094, 0.3562, 0.6094, 0.3308, 0.6338, 0.3308, 0.6338, 0.3562, 0.5997, 0.1843, 0.5752, 0.1843, 0.5752, 0.1589, 0.5997, 0.1589, 0.8319, 0.3828, 0.8319, 0.7826, 0.8067, 0.7826, 0.8067, 0.3828, 0.9305, 0.3828, 0.9305, 0.7826, 0.906, 0.7826, 0.906, 0.3828, 0.8067, 0.3828, 0.8067, 0.7826, 0.7815, 0.7826, 0.7815, 0.3828, 0.906, 0.3828, 0.906, 0.7826, 0.8816, 0.7826, 0.8816, 0.3828, 0.9506, 0.733, 0.9506, 0.6391, 0.9586, 0.6391, 0.9586, 0.733, 0.7353, 0.8765, 0.7273, 0.8765, 0.7273, 0.7826, 0.7353, 0.7826, 0.6238, 0.5156, 0.6337, 0.5156, 0.6337, 0.6095, 0.6238, 0.6095, 0.7231, 0.7064, 0.7231, 0.6964, 0.731, 0.6964, 0.731, 0.7064, 0.5873, 0.7201, 0.5774, 0.7201, 0.5774, 0.6262, 0.5873, 0.6262, 0.755, 0.6964, 0.755, 0.7064, 0.747, 0.7064, 0.747, 0.6964, 0.123, 0.9309, 0.123, 0.9182, 0.131, 0.9182, 0.131, 0.9309, 0.09908, 0.9309, 0.0911, 0.9309, 0.0911, 0.9182, 0.09908, 0.9182, 0.09506, 0.9087, 0.09506, 0.9295, 0.08248, 0.9295, 0.08248, 0.9087, 0.1068, 0.8332, 0.1068, 0.8123, 0.1148, 0.8123, 0.1148, 0.8332, 0.2416, 0.9161, 0.2416, 0.8952, 0.2542, 0.8952, 0.2542, 0.9161, 0.184, 0.9762, 0.184, 0.9553, 0.1919, 0.9553, 0.1919, 0.9762, 0.6524, 0.7828, 0.6524, 0.6889, 0.6604, 0.6889, 0.6604, 0.7828, 0.6693, 0.7795, 0.6614, 0.7795, 0.6614, 0.6856, 0.6693, 0.6856, 0.5898, 0.5354, 0.5997, 0.5354, 0.5997, 0.6293, 0.5898, 0.6293, 0.731, 0.7064, 0.731, 0.6964, 0.739, 0.6964, 0.739, 0.7064, 0.6518, 0.7081, 0.6419, 0.7081, 0.6419, 0.6142, 0.6518, 0.6142, 0.755, 0.7064, 0.755, 0.6964, 0.7629, 0.6964, 0.7629, 0.7064, 0.09908, 0.9309, 0.09908, 0.9182, 0.1071, 0.9182, 0.1071, 0.9309, 0.08313, 0.9309, 0.07515, 0.9309, 0.07515, 0.9182, 0.08313, 0.9182, 0.3534, 0.9133, 0.3534, 0.9342, 0.3408, 0.9342, 0.3408, 0.9133, 0.1416, 0.9857, 0.1416, 0.9649, 0.1496, 0.9649, 0.1496, 0.9857, 0.229, 0.9161, 0.229, 0.8952, 0.2416, 0.8952, 0.2416, 0.9161, 0.2505, 0.8185, 0.2505, 0.8394, 0.2425, 0.8394, 0.2425, 0.8185, 0.5411, 0.9711, 0.5411, 0.9012, 0.5874, 0.9012, 0.5874, 0.9711, 0.905, 0.9641, 0.8587, 0.9641, 0.8587, 0.8942, 0.905, 0.8942, 0.7686, 0.5274, 0.7686, 0.6639, 0.6994, 0.6639, 0.6994, 0.5274, 0.7353, 0.9192, 0.7353, 0.7826, 0.7815, 0.7826, 0.7815, 0.9192, 0.6104, 0.6745, 0.6104, 0.811, 0.5411, 0.811, 0.5411, 0.6745, 0.7658, 0.2852, 0.7658, 0.4217, 0.7196, 0.4217, 0.7196, 0.2852, 0.1153, 0.4002, 0.1153, 0.3566, 0.1503, 0.3566, 0.1503, 0.4002, 0.1319, 0.4146, 0.09688, 0.4146, 0.09688, 0.3711, 0.1319, 0.3711, 0.08807, 0.4494, 0.08807, 0.5636, 0.04492, 0.5636, 0.04492, 0.4494, 0.1486, 0.3379, 0.1486, 0.4522, 0.1135, 0.4522, 0.1135, 0.3379, 0.2358, 0.418, 0.2358, 0.5323, 0.1927, 0.5323, 0.1927, 0.418, 0.2358, 0.5323, 0.2358, 0.418, 0.2708, 0.418, 0.2708, 0.5323, 0.6241, 0.1589, 0.6241, 0.1843, 0.5997, 0.1843, 0.5997, 0.1589, 0.5752, 0.1843, 0.5507, 0.1843, 0.5507, 0.1589, 0.5752, 0.1589, 0.8571, 0.3828, 0.8571, 0.7826, 0.8319, 0.7826, 0.8319, 0.3828, 0.8571, 0.7826, 0.8571, 0.3828, 0.8816, 0.3828, 0.8816, 0.7826, 0.7564, 0.7826, 0.7564, 0.3828, 0.7815, 0.3828, 0.7815, 0.7826, 0.5033, 0.9415, 0.5033, 0.5416, 0.5278, 0.5416, 0.5278, 0.9415, 0.5715, 0.7906, 0.5715, 0.6967, 0.5795, 0.6967, 0.5795, 0.7906, 0.6693, 0.6856, 0.6614, 0.6856, 0.6614, 0.5917, 0.6693, 0.5917, 0.7377, 0.5615, 0.7278, 0.5615, 0.7278, 0.4676, 0.7377, 0.4676, 0.7151, 0.7064, 0.7151, 0.6964, 0.7231, 0.6964, 0.7231, 0.7064, 0.5377, 0.8233, 0.5278, 0.8233, 0.5278, 0.7294, 0.5377, 0.7294, 0.7709, 0.6964, 0.7709, 0.7064, 0.7629, 0.7064, 0.7629, 0.6964, 0.115, 0.9309, 0.115, 0.9182, 0.123, 0.9182, 0.123, 0.9309, 0.0911, 0.9309, 0.08313, 0.9309, 0.08313, 0.9182, 0.0911, 0.9182, 0.2569, 0.9555, 0.2569, 0.9763, 0.2443, 0.9763, 0.2443, 0.9555, 0.1281, 0.9418, 0.1281, 0.9627, 0.1201, 0.9627, 0.1201, 0.9418, 0.2165, 0.9161, 0.2165, 0.8952, 0.229, 0.8952, 0.229, 0.9161, 0.158, 0.9649, 0.158, 0.9857, 0.15, 0.9857, 0.15, 0.9649, 0.5377, 0.8233, 0.5377, 0.9172, 0.5297, 0.9172, 0.5297, 0.8233, 0.7923, 0.8765, 0.7843, 0.8765, 0.7843, 0.7826, 0.7923, 0.7826, 0.7242, 0.7174, 0.7143, 0.7174, 0.7143, 0.6235, 0.7242, 0.6235, 0.7071, 0.7064, 0.7071, 0.6964, 0.7151, 0.6964, 0.7151, 0.7064, 0.7835, 0.5581, 0.7736, 0.5581, 0.7736, 0.4642, 0.7835, 0.4642, 0.747, 0.6964, 0.747, 0.7064, 0.739, 0.7064, 0.739, 0.6964, 0.1071, 0.9309, 0.1071, 0.9182, 0.115, 0.9182, 0.115, 0.9309, 0.07515, 0.9309, 0.06718, 0.9309, 0.06718, 0.9182, 0.07515, 0.9182, 0.03519, 0.8836, 0.03519, 0.9045, 0.02261, 0.9045, 0.02261, 0.8836, 0.2524, 0.9071, 0.2524, 0.8862, 0.2604, 0.8862, 0.2604, 0.9071, 0.2569, 0.9763, 0.2569, 0.9555, 0.2695, 0.9555, 0.2695, 0.9763, 0.1106, 0.97, 0.1106, 0.9491, 0.1186, 0.9491, 0.1186, 0.97])
me_cube.materials.append(mat_material)
me_cube.use_remesh_preserve_volume = False
me_cube.use_remesh_preserve_attributes = False
me_cube.use_mirror_vertex_groups = False
me_cube.update()
arm_armature = bpy.data.armatures.new('Armature')  # bones are not reproduced

# ---- objects
ob_armature = bpy.data.objects.new('Armature', arm_armature)
ob_cube = bpy.data.objects.new('Cube', me_cube)

# ---- transforms, parenting, visibility, modifiers, constraints
ob_armature.location = (0.01072, -1.462, 0.383)
ob_armature.show_in_front = True
ob_armature.lineart.crease_threshold = 0.0
ob_cube.parent = ob_armature
ob_cube.matrix_parent_inverse = Matrix(((1.0, 0.0, 0.0, -0.01072), (0.0, 1.0, 0.0, 1.462), (0.0, 0.0, 1.0, -0.383), (0.0, 0.0, 0.0, 1.0)))
ob_cube.location = (0.0, 0.0, 0.8731)
ob_cube.lock_rotations_4d = False
ob_cube.empty_display_type = 'ARROWS'
ob_cube.lineart.crease_threshold = 0.0
_vg = ob_cube.vertex_groups.new(name='Bone')
_vg.add([32, 33, 34, 35, 36, 37, 38, 39, 40, 41, 42, 43, 44, 45, 46, 47], 1.0, 'REPLACE')
_vg = ob_cube.vertex_groups.new(name='palato')
_vg.add([48, 49, 50, 51, 52, 53, 54, 55], 1.0, 'REPLACE')
_vg = ob_cube.vertex_groups.new(name='testasu')
_vg.add([56, 57, 58, 59, 60, 61, 62, 63, 112, 113, 114, 115, 116, 117, 118, 119, 120, 121, 122, 123, 124, 125, 126, 127, 128, 129, 130, 131, 132, 133, 134, 135, 136, 137, 138, 139, 140, 141, 142, 143, 144, 145, 146, 147, 148, 149, 150, 151, 152, 153, 154, 155, 156, 157, 158, 159], 1.0, 'REPLACE')
_vg = ob_cube.vertex_groups.new(name='bocca')
_vg.add([64, 65, 66, 67, 68, 69, 70, 71, 72, 73, 74, 75, 76, 77, 78, 79, 80, 81, 82, 83, 84, 85, 86, 87, 88, 89, 90, 91, 92, 93, 94, 95, 96, 97, 98, 99, 100, 101, 102, 103, 104, 105, 106, 107, 108, 109, 110, 111], 1.0, 'REPLACE')
_vg = ob_cube.vertex_groups.new(name='1')
_vg.add([216, 217, 218, 219, 220, 221, 222, 223], 1.0, 'REPLACE')
_vg = ob_cube.vertex_groups.new(name='2')
_vg.add([224, 225, 226, 227, 228, 229, 230, 231], 1.0, 'REPLACE')
_vg = ob_cube.vertex_groups.new(name='3')
_vg.add([232, 233, 234, 235, 236, 237, 238, 239], 1.0, 'REPLACE')
_vg = ob_cube.vertex_groups.new(name='4')
_vg.add([240, 241, 242, 243, 244, 245, 246, 247, 248, 249, 250, 251, 252, 253, 254, 255, 256, 257, 258, 259, 260, 261, 262, 263, 264, 265, 266, 267, 268, 269, 270, 271], 1.0, 'REPLACE')
_vg = ob_cube.vertex_groups.new(name='5')
_vg.add([160, 161, 162, 163, 164, 165, 166, 167], 1.0, 'REPLACE')
_vg = ob_cube.vertex_groups.new(name='6')
_vg.add([168, 169, 170, 171, 172, 173, 174, 175], 1.0, 'REPLACE')
_vg = ob_cube.vertex_groups.new(name='7')
_vg.add([176, 177, 178, 179, 180, 181, 182, 183], 1.0, 'REPLACE')
_vg = ob_cube.vertex_groups.new(name='8')
_vg.add([184, 185, 186, 187, 188, 189, 190, 191, 192, 193, 194, 195, 196, 197, 198, 199, 200, 201, 202, 203, 204, 205, 206, 207, 208, 209, 210, 211, 212, 213, 214, 215], 1.0, 'REPLACE')
_vg = ob_cube.vertex_groups.new(name='15')
_vg.add([328, 329, 330, 331, 332, 333, 334, 335], 1.0, 'REPLACE')
_vg = ob_cube.vertex_groups.new(name='16')
_vg.add([336, 337, 338, 339, 340, 341, 342, 343], 1.0, 'REPLACE')
_vg = ob_cube.vertex_groups.new(name='17')
_vg.add([344, 345, 346, 347, 348, 349, 350, 351], 1.0, 'REPLACE')
_vg = ob_cube.vertex_groups.new(name='18')
_vg.add([352, 353, 354, 355, 356, 357, 358, 359, 360, 361, 362, 363, 364, 365, 366, 367, 368, 369, 370, 371, 372, 373, 374, 375, 376, 377, 378, 379, 380, 381, 382, 383], 1.0, 'REPLACE')
_vg = ob_cube.vertex_groups.new(name='11')
_vg.add([272, 273, 274, 275, 276, 277, 278, 279], 1.0, 'REPLACE')
_vg = ob_cube.vertex_groups.new(name='12')
_vg.add([280, 281, 282, 283, 284, 285, 286, 287], 1.0, 'REPLACE')
_vg = ob_cube.vertex_groups.new(name='13')
_vg.add([288, 289, 290, 291, 292, 293, 294, 295], 1.0, 'REPLACE')
_vg = ob_cube.vertex_groups.new(name='14')
_vg.add([296, 297, 298, 299, 300, 301, 302, 303, 304, 305, 306, 307, 308, 309, 310, 311, 312, 313, 314, 315, 316, 317, 318, 319, 320, 321, 322, 323, 324, 325, 326, 327], 1.0, 'REPLACE')
_vg = ob_cube.vertex_groups.new(name='addome')
_vg.add([0, 1, 2, 3, 4, 5, 6, 7, 8, 9, 10, 11, 12, 13, 14, 15, 16, 17, 18, 19, 20, 21, 22, 23, 24, 25, 26, 27, 28, 29, 30, 31], 1.0, 'REPLACE')
_m = ob_cube.modifiers.new('Armature', 'ARMATURE')
_m.object = ob_armature

# ---- collection membership
col_collection_1.objects.link(ob_armature)
col_collection_1.objects.link(ob_cube)

# ---- scene / render settings (as saved in the file)
scene.frame_start = 1; scene.frame_end = 250; scene.frame_set(187)
scene.render.engine = 'BLENDER_EEVEE_NEXT'
scene.render.resolution_percentage = 50
scene.render.dither_intensity = 0.0
scene.cycles.use_denoising = False
scene.cycles.samples = 128
scene.cycles.sampling_pattern = 'TABULATED_SOBOL'
scene.cycles.light_sampling_threshold = 0.0
scene.cycles.use_adaptive_sampling = False
scene.cycles.use_light_tree = False
scene.cycles.blur_glossy = 0.0
scene.cycles.sample_clamp_indirect = 0.0
scene.view_settings.view_transform = 'Standard'
bpy.context.view_layer.update()

# ---- added for rendering (the .blend has no active camera and no usable light): camera, sun
cam_auto = bpy.data.cameras.new('AutoCamera')
cam_auto.lens = 50.0
cam_auto.sensor_width = 36.0
cam_auto.clip_end = 1000.0
ob_auto_camera = bpy.data.objects.new('AutoCamera', cam_auto)
scene.collection.objects.link(ob_auto_camera)
ob_auto_camera.location = (4.31498, -6.03611, 4.37145)
ob_auto_camera.rotation_euler = (1.09748, -7.21219e-08, 0.694738)
scene.camera = ob_auto_camera
light_auto_sun = bpy.data.lights.new('AutoSun', 'SUN')
light_auto_sun.energy = 3.0
light_auto_sun.angle = 0.0523599
ob_auto_sun = bpy.data.objects.new('AutoSun', light_auto_sun)
scene.collection.objects.link(ob_auto_sun)
ob_auto_sun.rotation_euler = (0.872665, 0.174533, 0.523599)
bpy.context.view_layer.update()
